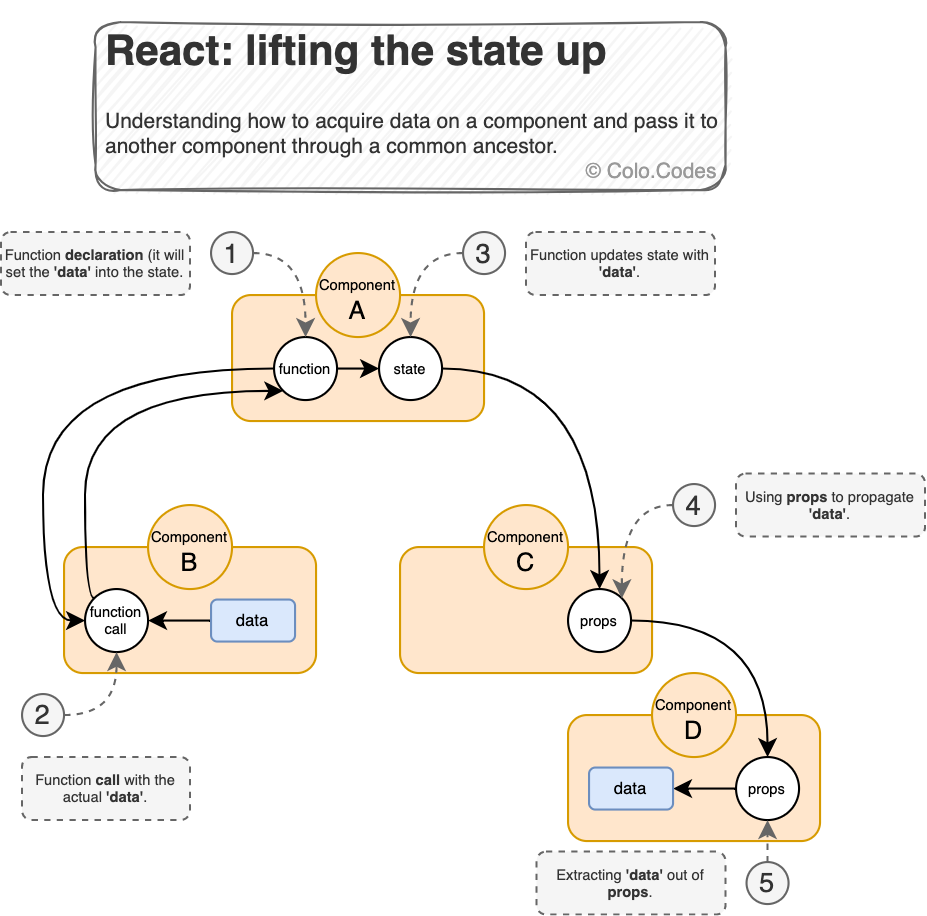

The diagram above was exported from draw.io. Its source (the exported page's mxGraphModel, read from the mxfile embedded in the PNG):
<mxGraphModel dx="984" dy="553" grid="1" gridSize="10" guides="1" tooltips="1" connect="1" arrows="1" fold="1" page="1" pageScale="1" pageWidth="827" pageHeight="1169" math="0" shadow="0">
  <root>
    <mxCell id="WIyWlLk6GJQsqaUBKTNV-0" />
    <mxCell id="WIyWlLk6GJQsqaUBKTNV-1" parent="WIyWlLk6GJQsqaUBKTNV-0" />
    <mxCell id="hiNzM9MGv8O_3I57kdG2-53" value="" style="rounded=1;whiteSpace=wrap;html=1;fontSize=7;align=left;fillColor=#ffe6cc;strokeColor=#d79b00;" vertex="1" parent="WIyWlLk6GJQsqaUBKTNV-1">
      <mxGeometry x="360" y="350" width="120" height="60" as="geometry" />
    </mxCell>
    <mxCell id="hiNzM9MGv8O_3I57kdG2-46" value="" style="rounded=1;whiteSpace=wrap;html=1;fontSize=7;align=left;fillColor=#ffe6cc;strokeColor=#d79b00;" vertex="1" parent="WIyWlLk6GJQsqaUBKTNV-1">
      <mxGeometry x="200" y="150" width="120" height="60" as="geometry" />
    </mxCell>
    <mxCell id="hiNzM9MGv8O_3I57kdG2-49" value="" style="rounded=1;whiteSpace=wrap;html=1;fontSize=7;align=left;fillColor=#ffe6cc;strokeColor=#d79b00;" vertex="1" parent="WIyWlLk6GJQsqaUBKTNV-1">
      <mxGeometry x="280" y="270" width="120" height="60" as="geometry" />
    </mxCell>
    <mxCell id="hiNzM9MGv8O_3I57kdG2-48" value="" style="rounded=1;whiteSpace=wrap;html=1;fontSize=7;align=left;fillColor=#ffe6cc;strokeColor=#d79b00;" vertex="1" parent="WIyWlLk6GJQsqaUBKTNV-1">
      <mxGeometry x="120" y="270" width="120" height="60" as="geometry" />
    </mxCell>
    <mxCell id="hiNzM9MGv8O_3I57kdG2-33" style="edgeStyle=orthogonalEdgeStyle;curved=1;rounded=0;orthogonalLoop=1;jettySize=auto;html=1;exitX=0;exitY=0.5;exitDx=0;exitDy=0;entryX=1;entryY=0.5;entryDx=0;entryDy=0;fontSize=7;startArrow=none;startFill=0;" edge="1" parent="WIyWlLk6GJQsqaUBKTNV-1" source="hiNzM9MGv8O_3I57kdG2-9" target="hiNzM9MGv8O_3I57kdG2-31">
      <mxGeometry relative="1" as="geometry" />
    </mxCell>
    <mxCell id="hiNzM9MGv8O_3I57kdG2-9" value="data" style="rounded=1;whiteSpace=wrap;html=1;fontSize=8;fillColor=#dae8fc;strokeColor=#6C8EBF;" vertex="1" parent="WIyWlLk6GJQsqaUBKTNV-1">
      <mxGeometry x="190" y="295" width="40" height="20" as="geometry" />
    </mxCell>
    <mxCell id="hiNzM9MGv8O_3I57kdG2-12" value="&lt;span style=&quot;font-size: 7px&quot;&gt;Function &lt;b&gt;declaration&lt;/b&gt;&amp;nbsp;(it will set the &lt;b&gt;'data'&lt;/b&gt; into the state.&lt;/span&gt;" style="rounded=1;whiteSpace=wrap;html=1;fontSize=7;fillColor=#f5f5f5;strokeColor=#666666;fontColor=#333333;dashed=1;" vertex="1" parent="WIyWlLk6GJQsqaUBKTNV-1">
      <mxGeometry x="90" y="120" width="90" height="30" as="geometry" />
    </mxCell>
    <mxCell id="hiNzM9MGv8O_3I57kdG2-15" value="&lt;font style=&quot;font-size: 7px&quot;&gt;Component&lt;/font&gt;&lt;br&gt;B" style="ellipse;whiteSpace=wrap;html=1;aspect=fixed;fillColor=#ffe6cc;strokeColor=#d79b00;" vertex="1" parent="WIyWlLk6GJQsqaUBKTNV-1">
      <mxGeometry x="160" y="250" width="40" height="40" as="geometry" />
    </mxCell>
    <mxCell id="hiNzM9MGv8O_3I57kdG2-17" value="&lt;font style=&quot;font-size: 7px&quot;&gt;Component&lt;/font&gt;&lt;br&gt;C" style="ellipse;whiteSpace=wrap;html=1;aspect=fixed;fillColor=#ffe6cc;strokeColor=#d79b00;" vertex="1" parent="WIyWlLk6GJQsqaUBKTNV-1">
      <mxGeometry x="320" y="250" width="40" height="40" as="geometry" />
    </mxCell>
    <mxCell id="hiNzM9MGv8O_3I57kdG2-23" value="&lt;span style=&quot;font-size: 7px&quot;&gt;Function &lt;b&gt;call&lt;/b&gt;&amp;nbsp;with the actual &lt;b&gt;'data'&lt;/b&gt;.&lt;/span&gt;" style="rounded=1;whiteSpace=wrap;html=1;fontSize=7;dashed=1;fillColor=#f5f5f5;strokeColor=#666666;fontColor=#333333;" vertex="1" parent="WIyWlLk6GJQsqaUBKTNV-1">
      <mxGeometry x="100" y="370" width="80" height="30" as="geometry" />
    </mxCell>
    <mxCell id="hiNzM9MGv8O_3I57kdG2-61" style="edgeStyle=orthogonalEdgeStyle;curved=1;rounded=0;orthogonalLoop=1;jettySize=auto;html=1;exitX=0;exitY=0;exitDx=0;exitDy=0;entryX=0;entryY=1;entryDx=0;entryDy=0;fontSize=8;startArrow=none;startFill=0;" edge="1" parent="WIyWlLk6GJQsqaUBKTNV-1" source="hiNzM9MGv8O_3I57kdG2-31" target="hiNzM9MGv8O_3I57kdG2-27">
      <mxGeometry relative="1" as="geometry">
        <Array as="points">
          <mxPoint x="130" y="294" />
          <mxPoint x="130" y="196" />
        </Array>
      </mxGeometry>
    </mxCell>
    <mxCell id="hiNzM9MGv8O_3I57kdG2-31" value="function call" style="ellipse;whiteSpace=wrap;html=1;aspect=fixed;fontSize=7;align=center;" vertex="1" parent="WIyWlLk6GJQsqaUBKTNV-1">
      <mxGeometry x="130" y="290" width="30" height="30" as="geometry" />
    </mxCell>
    <mxCell id="hiNzM9MGv8O_3I57kdG2-34" value="&lt;span style=&quot;font-size: 7px&quot;&gt;Function updates state with &lt;b&gt;'data'&lt;/b&gt;.&lt;/span&gt;" style="rounded=1;whiteSpace=wrap;html=1;fontSize=7;fillColor=#f5f5f5;strokeColor=#666666;fontColor=#333333;dashed=1;" vertex="1" parent="WIyWlLk6GJQsqaUBKTNV-1">
      <mxGeometry x="340" y="120" width="90" height="30" as="geometry" />
    </mxCell>
    <mxCell id="hiNzM9MGv8O_3I57kdG2-35" value="&lt;span style=&quot;font-size: 7px&quot;&gt;Using &lt;b&gt;props&lt;/b&gt; to propagate &lt;b&gt;'data'&lt;/b&gt;.&lt;/span&gt;" style="rounded=1;whiteSpace=wrap;html=1;fontSize=7;fillColor=#f5f5f5;strokeColor=#666666;fontColor=#333333;dashed=1;" vertex="1" parent="WIyWlLk6GJQsqaUBKTNV-1">
      <mxGeometry x="440" y="235" width="90" height="30" as="geometry" />
    </mxCell>
    <mxCell id="hiNzM9MGv8O_3I57kdG2-36" value="&lt;span style=&quot;font-size: 7px&quot;&gt;Extracting &lt;b&gt;'data'&lt;/b&gt; out of &lt;b&gt;props&lt;/b&gt;.&lt;/span&gt;" style="rounded=1;whiteSpace=wrap;html=1;fontSize=7;fillColor=#f5f5f5;strokeColor=#666666;fontColor=#333333;dashed=1;" vertex="1" parent="WIyWlLk6GJQsqaUBKTNV-1">
      <mxGeometry x="345" y="415" width="90" height="30" as="geometry" />
    </mxCell>
    <mxCell id="hiNzM9MGv8O_3I57kdG2-0" value="&lt;font style=&quot;font-size: 7px&quot;&gt;Component&lt;/font&gt;&lt;br&gt;A" style="ellipse;whiteSpace=wrap;html=1;aspect=fixed;fillColor=#ffe6cc;strokeColor=#d79b00;" vertex="1" parent="WIyWlLk6GJQsqaUBKTNV-1">
      <mxGeometry x="240" y="130" width="40" height="40" as="geometry" />
    </mxCell>
    <mxCell id="hiNzM9MGv8O_3I57kdG2-60" style="edgeStyle=orthogonalEdgeStyle;curved=1;rounded=0;orthogonalLoop=1;jettySize=auto;html=1;exitX=0;exitY=0.5;exitDx=0;exitDy=0;entryX=0;entryY=0.5;entryDx=0;entryDy=0;fontSize=8;startArrow=none;startFill=0;" edge="1" parent="WIyWlLk6GJQsqaUBKTNV-1" source="hiNzM9MGv8O_3I57kdG2-27" target="hiNzM9MGv8O_3I57kdG2-31">
      <mxGeometry relative="1" as="geometry" />
    </mxCell>
    <mxCell id="hiNzM9MGv8O_3I57kdG2-62" style="edgeStyle=orthogonalEdgeStyle;curved=1;rounded=0;orthogonalLoop=1;jettySize=auto;html=1;exitX=1;exitY=0.5;exitDx=0;exitDy=0;entryX=0;entryY=0.5;entryDx=0;entryDy=0;fontSize=8;startArrow=none;startFill=0;" edge="1" parent="WIyWlLk6GJQsqaUBKTNV-1" source="hiNzM9MGv8O_3I57kdG2-27" target="hiNzM9MGv8O_3I57kdG2-30">
      <mxGeometry relative="1" as="geometry" />
    </mxCell>
    <mxCell id="hiNzM9MGv8O_3I57kdG2-27" value="function" style="ellipse;whiteSpace=wrap;html=1;aspect=fixed;fontSize=7;align=center;" vertex="1" parent="WIyWlLk6GJQsqaUBKTNV-1">
      <mxGeometry x="220" y="170" width="30" height="30" as="geometry" />
    </mxCell>
    <mxCell id="hiNzM9MGv8O_3I57kdG2-63" style="edgeStyle=orthogonalEdgeStyle;curved=1;rounded=0;orthogonalLoop=1;jettySize=auto;html=1;exitX=1;exitY=0.5;exitDx=0;exitDy=0;entryX=0.5;entryY=0;entryDx=0;entryDy=0;fontSize=8;startArrow=none;startFill=0;" edge="1" parent="WIyWlLk6GJQsqaUBKTNV-1" source="hiNzM9MGv8O_3I57kdG2-30" target="hiNzM9MGv8O_3I57kdG2-50">
      <mxGeometry relative="1" as="geometry" />
    </mxCell>
    <mxCell id="hiNzM9MGv8O_3I57kdG2-30" value="state" style="ellipse;whiteSpace=wrap;html=1;aspect=fixed;fontSize=7;align=center;" vertex="1" parent="WIyWlLk6GJQsqaUBKTNV-1">
      <mxGeometry x="270" y="170" width="30" height="30" as="geometry" />
    </mxCell>
    <mxCell id="hiNzM9MGv8O_3I57kdG2-64" style="edgeStyle=orthogonalEdgeStyle;curved=1;rounded=0;orthogonalLoop=1;jettySize=auto;html=1;exitX=1;exitY=0.5;exitDx=0;exitDy=0;entryX=0.5;entryY=0;entryDx=0;entryDy=0;fontSize=8;startArrow=none;startFill=0;" edge="1" parent="WIyWlLk6GJQsqaUBKTNV-1" source="hiNzM9MGv8O_3I57kdG2-50" target="hiNzM9MGv8O_3I57kdG2-54">
      <mxGeometry relative="1" as="geometry" />
    </mxCell>
    <mxCell id="hiNzM9MGv8O_3I57kdG2-50" value="props" style="ellipse;whiteSpace=wrap;html=1;aspect=fixed;fontSize=7;align=center;" vertex="1" parent="WIyWlLk6GJQsqaUBKTNV-1">
      <mxGeometry x="360" y="290" width="30" height="30" as="geometry" />
    </mxCell>
    <mxCell id="hiNzM9MGv8O_3I57kdG2-57" style="edgeStyle=orthogonalEdgeStyle;curved=1;rounded=0;orthogonalLoop=1;jettySize=auto;html=1;exitX=0;exitY=0.5;exitDx=0;exitDy=0;entryX=1;entryY=0.5;entryDx=0;entryDy=0;fontSize=7;startArrow=none;startFill=0;" edge="1" parent="WIyWlLk6GJQsqaUBKTNV-1" source="hiNzM9MGv8O_3I57kdG2-54" target="hiNzM9MGv8O_3I57kdG2-56">
      <mxGeometry relative="1" as="geometry" />
    </mxCell>
    <mxCell id="hiNzM9MGv8O_3I57kdG2-54" value="props" style="ellipse;whiteSpace=wrap;html=1;aspect=fixed;fontSize=7;align=center;" vertex="1" parent="WIyWlLk6GJQsqaUBKTNV-1">
      <mxGeometry x="440" y="370" width="30" height="30" as="geometry" />
    </mxCell>
    <mxCell id="hiNzM9MGv8O_3I57kdG2-56" value="data" style="rounded=1;whiteSpace=wrap;html=1;fontSize=8;fillColor=#dae8fc;strokeColor=#6c8ebf;" vertex="1" parent="WIyWlLk6GJQsqaUBKTNV-1">
      <mxGeometry x="370" y="375" width="40" height="20" as="geometry" />
    </mxCell>
    <mxCell id="hiNzM9MGv8O_3I57kdG2-16" value="&lt;font style=&quot;font-size: 7px&quot;&gt;Component&lt;/font&gt;&lt;br&gt;D" style="ellipse;whiteSpace=wrap;html=1;aspect=fixed;fillColor=#ffe6cc;strokeColor=#d79b00;" vertex="1" parent="WIyWlLk6GJQsqaUBKTNV-1">
      <mxGeometry x="400" y="330" width="40" height="40" as="geometry" />
    </mxCell>
    <mxCell id="hiNzM9MGv8O_3I57kdG2-70" style="edgeStyle=orthogonalEdgeStyle;curved=1;rounded=0;orthogonalLoop=1;jettySize=auto;html=1;exitX=1;exitY=0.5;exitDx=0;exitDy=0;entryX=0.5;entryY=0;entryDx=0;entryDy=0;fontSize=13;fontColor=#82B366;startArrow=none;startFill=0;strokeColor=#666666;dashed=1;" edge="1" parent="WIyWlLk6GJQsqaUBKTNV-1" source="hiNzM9MGv8O_3I57kdG2-65" target="hiNzM9MGv8O_3I57kdG2-27">
      <mxGeometry relative="1" as="geometry" />
    </mxCell>
    <mxCell id="hiNzM9MGv8O_3I57kdG2-65" value="1" style="ellipse;whiteSpace=wrap;html=1;aspect=fixed;fontSize=13;align=center;fillColor=#f5f5f5;strokeColor=#666666;fontColor=#333333;" vertex="1" parent="WIyWlLk6GJQsqaUBKTNV-1">
      <mxGeometry x="190" y="120" width="20" height="20" as="geometry" />
    </mxCell>
    <mxCell id="hiNzM9MGv8O_3I57kdG2-71" style="edgeStyle=orthogonalEdgeStyle;curved=1;rounded=0;orthogonalLoop=1;jettySize=auto;html=1;exitX=1;exitY=0.5;exitDx=0;exitDy=0;entryX=0.5;entryY=1;entryDx=0;entryDy=0;fontSize=13;fontColor=#82B366;startArrow=none;startFill=0;strokeColor=#666666;dashed=1;" edge="1" parent="WIyWlLk6GJQsqaUBKTNV-1" source="hiNzM9MGv8O_3I57kdG2-66" target="hiNzM9MGv8O_3I57kdG2-31">
      <mxGeometry relative="1" as="geometry" />
    </mxCell>
    <mxCell id="hiNzM9MGv8O_3I57kdG2-66" value="2" style="ellipse;whiteSpace=wrap;html=1;aspect=fixed;fontSize=13;align=center;fillColor=#f5f5f5;fontColor=#333333;strokeColor=#666666;" vertex="1" parent="WIyWlLk6GJQsqaUBKTNV-1">
      <mxGeometry x="100" y="340" width="20" height="20" as="geometry" />
    </mxCell>
    <mxCell id="hiNzM9MGv8O_3I57kdG2-72" style="edgeStyle=orthogonalEdgeStyle;curved=1;rounded=0;orthogonalLoop=1;jettySize=auto;html=1;exitX=0;exitY=0.5;exitDx=0;exitDy=0;entryX=0.5;entryY=0;entryDx=0;entryDy=0;fontSize=13;fontColor=#82B366;startArrow=none;startFill=0;strokeColor=#666666;dashed=1;" edge="1" parent="WIyWlLk6GJQsqaUBKTNV-1" source="hiNzM9MGv8O_3I57kdG2-67" target="hiNzM9MGv8O_3I57kdG2-30">
      <mxGeometry relative="1" as="geometry" />
    </mxCell>
    <mxCell id="hiNzM9MGv8O_3I57kdG2-67" value="3" style="ellipse;whiteSpace=wrap;html=1;aspect=fixed;fontSize=13;align=center;fillColor=#f5f5f5;strokeColor=#666666;fontColor=#333333;" vertex="1" parent="WIyWlLk6GJQsqaUBKTNV-1">
      <mxGeometry x="310" y="120" width="20" height="20" as="geometry" />
    </mxCell>
    <mxCell id="hiNzM9MGv8O_3I57kdG2-74" style="edgeStyle=orthogonalEdgeStyle;curved=1;rounded=0;orthogonalLoop=1;jettySize=auto;html=1;exitX=0;exitY=0.5;exitDx=0;exitDy=0;entryX=1;entryY=0;entryDx=0;entryDy=0;fontSize=13;fontColor=#82B366;startArrow=none;startFill=0;strokeColor=#666666;dashed=1;" edge="1" parent="WIyWlLk6GJQsqaUBKTNV-1" source="hiNzM9MGv8O_3I57kdG2-68" target="hiNzM9MGv8O_3I57kdG2-50">
      <mxGeometry relative="1" as="geometry" />
    </mxCell>
    <mxCell id="hiNzM9MGv8O_3I57kdG2-68" value="4" style="ellipse;whiteSpace=wrap;html=1;aspect=fixed;fontSize=13;align=center;fillColor=#f5f5f5;fontColor=#333333;strokeColor=#666666;" vertex="1" parent="WIyWlLk6GJQsqaUBKTNV-1">
      <mxGeometry x="410" y="240" width="20" height="20" as="geometry" />
    </mxCell>
    <mxCell id="hiNzM9MGv8O_3I57kdG2-75" style="edgeStyle=orthogonalEdgeStyle;curved=1;rounded=0;orthogonalLoop=1;jettySize=auto;html=1;exitX=0.5;exitY=0;exitDx=0;exitDy=0;entryX=0.5;entryY=1;entryDx=0;entryDy=0;fontSize=13;fontColor=#82B366;startArrow=none;startFill=0;strokeColor=#666666;dashed=1;" edge="1" parent="WIyWlLk6GJQsqaUBKTNV-1" source="hiNzM9MGv8O_3I57kdG2-69" target="hiNzM9MGv8O_3I57kdG2-54">
      <mxGeometry relative="1" as="geometry" />
    </mxCell>
    <mxCell id="hiNzM9MGv8O_3I57kdG2-69" value="5" style="ellipse;whiteSpace=wrap;html=1;aspect=fixed;fontSize=13;align=center;fillColor=#f5f5f5;fontColor=#333333;strokeColor=#666666;" vertex="1" parent="WIyWlLk6GJQsqaUBKTNV-1">
      <mxGeometry x="445" y="420" width="20" height="20" as="geometry" />
    </mxCell>
    <mxCell id="hiNzM9MGv8O_3I57kdG2-79" value="&lt;h1&gt;React: lifting the state up&lt;/h1&gt;&lt;p&gt;Understanding how to acquire data on a component and pass it to another component through a common ancestor.&lt;/p&gt;" style="text;html=1;spacing=5;spacingTop=-20;whiteSpace=wrap;overflow=hidden;rounded=1;fontSize=10;align=left;fillColor=#f5f5f5;strokeColor=#666666;fontColor=#333333;glass=0;sketch=1;shadow=0;" vertex="1" parent="WIyWlLk6GJQsqaUBKTNV-1">
      <mxGeometry x="135" y="20" width="300" height="80" as="geometry" />
    </mxCell>
    <mxCell id="hiNzM9MGv8O_3I57kdG2-78" value="© Colo.Codes" style="text;html=1;strokeColor=none;fillColor=none;align=center;verticalAlign=middle;whiteSpace=wrap;rounded=0;fontSize=10;fontColor=#999999;" vertex="1" parent="WIyWlLk6GJQsqaUBKTNV-1">
      <mxGeometry x="365" y="80" width="70" height="20" as="geometry" />
    </mxCell>
  </root>
</mxGraphModel>